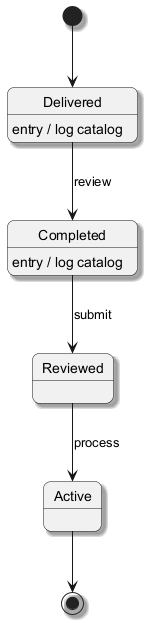

The diagram above was rendered by PlantUML. Its source (embedded in the PNG):
@startuml
skinparam backgroundColor #FFFFFF
skinparam roundCorner 15
skinparam shadowing true
[*] --> Delivered
Delivered --> Completed : review
Delivered : entry / log catalog
Completed --> Reviewed : submit
Completed : entry / log catalog
Reviewed --> Active : process
Active --> [*]
@enduml